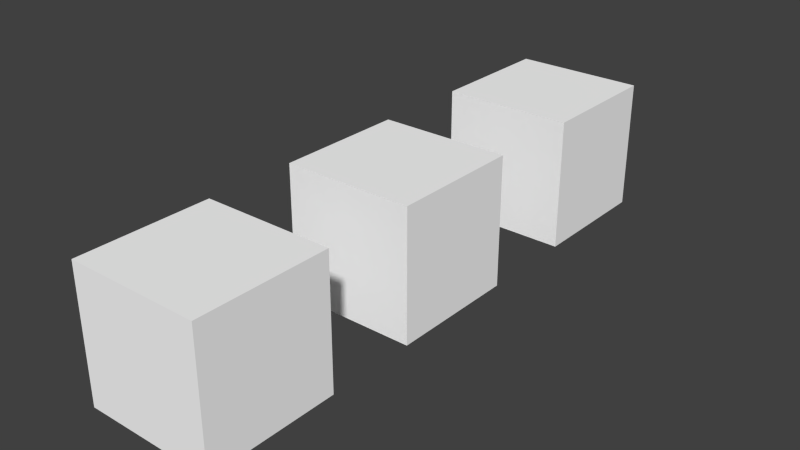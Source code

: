 # Source: all_objects.blend  (saved by Blender 2.71.0; exported with 4.5.12 LTS)
import bpy
from mathutils import Matrix  # noqa: F401  (used for matrix-valued properties, if any)

bpy.ops.wm.read_factory_settings(use_empty=True)
scene = bpy.context.scene
scene.name = 'Scene'

# ---- collections
col_collection_1 = bpy.data.collections.new('Collection 1'); scene.collection.children.link(col_collection_1)

# ---- materials (node trees are filled in below, after node groups)
mat_material_002 = bpy.data.materials.new('Material.002')
mat_material_002.alpha_threshold = 0.0
mat_material_002.use_transparent_shadow = False
mat_material_002.diffuse_color = (1.0, 1.0, 1.0, 1.0)
mat_material_002.specular_color = (0.0, 0.0, 0.0)
mat_material_002.roughness = 0.5
mat_material_002.specular_intensity = 0.0
mat_material_002.line_color = (0.0, 0.0, 0.0, 1.0)
mat_material_001 = bpy.data.materials.new('Material.001')
mat_material_001.alpha_threshold = 0.0
mat_material_001.use_transparent_shadow = False
mat_material_001.diffuse_color = (1.0, 1.0, 1.0, 1.0)
mat_material_001.specular_color = (0.0, 0.0, 0.0)
mat_material_001.roughness = 0.5
mat_material_001.specular_intensity = 0.0
mat_material_001.line_color = (0.0, 0.0, 0.0, 1.0)
mat_material = bpy.data.materials.new('Material')
mat_material.alpha_threshold = 0.0
mat_material.use_transparent_shadow = False
mat_material.diffuse_color = (1.0, 1.0, 1.0, 1.0)
mat_material.specular_color = (0.0, 0.0, 0.0)
mat_material.roughness = 0.5
mat_material.specular_intensity = 0.0
mat_material.line_color = (0.0, 0.0, 0.0, 1.0)

# ---- material node trees

# ---- world
world_world = bpy.data.worlds.new('World'); scene.world = world_world
world_world.color = (0.05088, 0.05088, 0.05088)
world_world.use_sun_shadow = False
world_world.sun_shadow_jitter_overblur = 0.0
world_world.cycles.sampling_method = 'MANUAL'
world_world.cycles.sample_map_resolution = 256

# ---- meshes
me_cube_002 = bpy.data.meshes.new('Cube.002')
me_cube_002.from_pydata([(-1.0, -1.0, -1.0), (-1.0, 1.0, -1.0), (1.0, 1.0, -1.0), (1.0, -1.0, -1.0), (-1.0, -1.0, 1.0), (-1.0, 1.0, 1.0), (1.0, 1.0, 1.0), (1.0, -1.0, 1.0)], [], [(4, 5, 1, 0), (5, 6, 2, 1), (6, 7, 3, 2), (7, 4, 0, 3), (0, 1, 2, 3), (7, 6, 5, 4)])
me_cube_002.materials.append(mat_material_002)
me_cube_002.use_remesh_preserve_volume = False
me_cube_002.use_remesh_preserve_attributes = False
me_cube_002.use_mirror_vertex_groups = False
me_cube_002.update()
me_cube_001 = bpy.data.meshes.new('Cube.001')
me_cube_001.from_pydata([(-1.0, -1.0, -1.0), (-1.0, 1.0, -1.0), (1.0, 1.0, -1.0), (1.0, -1.0, -1.0), (-1.0, -1.0, 1.0), (-1.0, 1.0, 1.0), (1.0, 1.0, 1.0), (1.0, -1.0, 1.0)], [], [(4, 5, 1, 0), (5, 6, 2, 1), (6, 7, 3, 2), (7, 4, 0, 3), (0, 1, 2, 3), (7, 6, 5, 4)])
me_cube_001.materials.append(mat_material_001)
me_cube_001.use_remesh_preserve_volume = False
me_cube_001.use_remesh_preserve_attributes = False
me_cube_001.use_mirror_vertex_groups = False
me_cube_001.update()
me_cube = bpy.data.meshes.new('Cube')
me_cube.from_pydata([(-1.0, -1.0, -1.0), (-1.0, 1.0, -1.0), (1.0, 1.0, -1.0), (1.0, -1.0, -1.0), (-1.0, -1.0, 1.0), (-1.0, 1.0, 1.0), (1.0, 1.0, 1.0), (1.0, -1.0, 1.0)], [], [(4, 5, 1, 0), (5, 6, 2, 1), (6, 7, 3, 2), (7, 4, 0, 3), (0, 1, 2, 3), (7, 6, 5, 4)])
me_cube.materials.append(mat_material)
me_cube.use_remesh_preserve_volume = False
me_cube.use_remesh_preserve_attributes = False
me_cube.use_mirror_vertex_groups = False
me_cube.update()

# ---- objects
ob_empty = bpy.data.objects.new('Empty', None)
ob_cube_002 = bpy.data.objects.new('Cube.002', me_cube_002)
ob_cube_001 = bpy.data.objects.new('Cube.001', me_cube_001)
ob_cube = bpy.data.objects.new('Cube', me_cube)
ob_empty_001 = bpy.data.objects.new('Empty.001', None)
ob_empty_000 = bpy.data.objects.new('Empty.000', None)
ob_empty_008 = bpy.data.objects.new('Empty.008', None)
ob_empty_005 = bpy.data.objects.new('Empty.005', None)
ob_empty_007 = bpy.data.objects.new('Empty.007', None)
ob_empty_006 = bpy.data.objects.new('Empty.006', None)
ob_empty_004 = bpy.data.objects.new('Empty.004', None)
ob_empty_003 = bpy.data.objects.new('Empty.003', None)
ob_empty_002 = bpy.data.objects.new('Empty.002', None)

# ---- transforms, parenting, visibility, modifiers, constraints
ob_empty.location = (-3.107, -1.326, 0.0)
ob_empty.empty_image_offset = (0.0, 0.0)
ob_empty.lineart.crease_threshold = 0.0
ob_cube_002.parent = ob_empty
ob_cube_002.matrix_parent_inverse = Matrix(((1.0, 0.0, 0.0, 3.107), (0.0, 1.0, 0.0, 1.326), (0.0, 0.0, 1.0, 0.0), (0.0, 0.0, 0.0, 1.0)))
ob_cube_002.location = (-5.712, 3.446, 0.0)
ob_cube_002.scale = (0.5, 0.5, 0.5)
ob_cube_002.lineart.crease_threshold = 0.0
ob_cube_001.parent = ob_empty
ob_cube_001.matrix_parent_inverse = Matrix(((1.0, 0.0, 0.0, 3.107), (0.0, 1.0, 0.0, 1.326), (0.0, 0.0, 1.0, 0.0), (0.0, 0.0, 0.0, 1.0)))
ob_cube_001.location = (-5.712, 1.692, 0.0)
ob_cube_001.scale = (0.5, 0.5, 0.5)
ob_cube_001.lineart.crease_threshold = 0.0
ob_cube.parent = ob_empty
ob_cube.matrix_parent_inverse = Matrix(((1.0, 0.0, 0.0, 3.107), (0.0, 1.0, 0.0, 1.326), (0.0, 0.0, 1.0, 0.0), (0.0, 0.0, 0.0, 1.0)))
ob_cube.location = (-5.712, 0.0, 0.0)
ob_cube.scale = (0.5, 0.5, 0.5)
ob_cube.lineart.crease_threshold = 0.0
ob_empty_001.location = (-1.358, 3.156, -0.9045)
ob_empty_001.empty_display_size = 0.6
ob_empty_001.empty_image_offset = (0.0, 0.0)
ob_empty_001.lineart.crease_threshold = 0.0
ob_empty_000.location = (-1.424, -2.091, -0.9045)
ob_empty_000.empty_display_size = 0.05
ob_empty_000.empty_image_offset = (0.0, 0.0)
ob_empty_000.lineart.crease_threshold = 0.0
ob_empty_008.location = (1.18, -0.3169, -0.9045)
ob_empty_008.empty_display_size = 0.05
ob_empty_008.empty_image_offset = (0.0, 0.0)
ob_empty_008.lineart.crease_threshold = 0.0
ob_empty_005.location = (1.18, -1.251, -0.9045)
ob_empty_005.empty_display_size = 0.05
ob_empty_005.empty_image_offset = (0.0, 0.0)
ob_empty_005.lineart.crease_threshold = 0.0
ob_empty_007.location = (1.172, -2.515, -0.9045)
ob_empty_007.empty_display_size = 0.05
ob_empty_007.empty_image_offset = (0.0, 0.0)
ob_empty_007.lineart.crease_threshold = 0.0
ob_empty_006.location = (3.106, -0.1525, -0.9045)
ob_empty_006.empty_display_size = 0.05
ob_empty_006.empty_image_offset = (0.0, 0.0)
ob_empty_006.lineart.crease_threshold = 0.0
ob_empty_004.location = (3.106, -0.7644, -0.9045)
ob_empty_004.empty_display_size = 0.05
ob_empty_004.empty_image_offset = (0.0, 0.0)
ob_empty_004.lineart.crease_threshold = 0.0
ob_empty_003.location = (3.106, -1.382, -0.9045)
ob_empty_003.empty_display_size = 0.05
ob_empty_003.empty_image_offset = (0.0, 0.0)
ob_empty_003.lineart.crease_threshold = 0.0
ob_empty_002.location = (3.106, -2.419, -0.9045)
ob_empty_002.empty_display_size = 0.05
ob_empty_002.empty_image_offset = (0.0, 0.0)
ob_empty_002.lineart.crease_threshold = 0.0

# ---- collection membership
col_collection_1.objects.link(ob_empty)
col_collection_1.objects.link(ob_cube_002)
col_collection_1.objects.link(ob_cube_001)
col_collection_1.objects.link(ob_cube)
col_collection_1.objects.link(ob_empty_001)
col_collection_1.objects.link(ob_empty_000)
col_collection_1.objects.link(ob_empty_008)
col_collection_1.objects.link(ob_empty_005)
col_collection_1.objects.link(ob_empty_007)
col_collection_1.objects.link(ob_empty_006)
col_collection_1.objects.link(ob_empty_004)
col_collection_1.objects.link(ob_empty_003)
col_collection_1.objects.link(ob_empty_002)

# ---- scene / render settings (as saved in the file)
scene.frame_start = 1; scene.frame_end = 250; scene.frame_set(1)
scene.render.engine = 'BLENDER_EEVEE_NEXT'
scene.render.resolution_percentage = 50
scene.render.dither_intensity = 0.0
scene.cycles.use_denoising = False
scene.cycles.samples = 10
scene.cycles.sampling_pattern = 'TABULATED_SOBOL'
scene.cycles.light_sampling_threshold = 0.0
scene.cycles.use_adaptive_sampling = False
scene.cycles.use_light_tree = False
scene.cycles.blur_glossy = 0.0
scene.cycles.volume_bounces = 1
scene.cycles.pixel_filter_type = 'GAUSSIAN'
scene.cycles.sample_clamp_indirect = 0.0
scene.view_settings.view_transform = 'Standard'
bpy.context.view_layer.update()

# ---- added for rendering (the .blend has no active camera and no usable light): camera, sun
cam_auto = bpy.data.cameras.new('AutoCamera')
cam_auto.lens = 50.0
cam_auto.sensor_width = 36.0
cam_auto.clip_end = 1000.0
ob_auto_camera = bpy.data.objects.new('AutoCamera', cam_auto)
scene.collection.objects.link(ob_auto_camera)
ob_auto_camera.location = (-1.3949, -3.45711, 3.45349)
ob_auto_camera.rotation_euler = (1.09748, -7.21219e-08, 0.694738)
scene.camera = ob_auto_camera
light_auto_sun = bpy.data.lights.new('AutoSun', 'SUN')
light_auto_sun.energy = 3.0
light_auto_sun.angle = 0.0523599
ob_auto_sun = bpy.data.objects.new('AutoSun', light_auto_sun)
scene.collection.objects.link(ob_auto_sun)
ob_auto_sun.rotation_euler = (0.872665, 0.174533, 0.523599)
bpy.context.view_layer.update()
